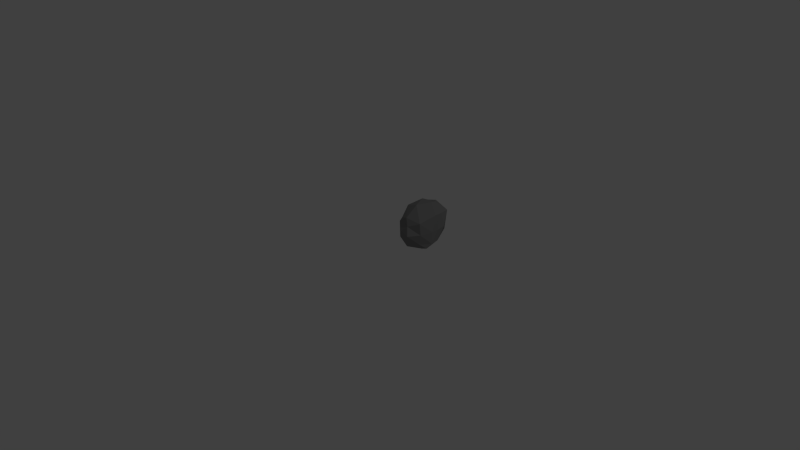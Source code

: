 # Source: rock2.blend  (saved by Blender 2.76.0; exported with 4.5.12 LTS)
import bpy
from mathutils import Matrix  # noqa: F401  (used for matrix-valued properties, if any)

bpy.ops.wm.read_factory_settings(use_empty=True)
scene = bpy.context.scene
scene.name = 'Scene'

# ---- collections
col_collection_1 = bpy.data.collections.new('Collection 1'); scene.collection.children.link(col_collection_1)

# ---- materials (node trees are filled in below, after node groups)
mat_grey2 = bpy.data.materials.new('grey2')
mat_grey2.alpha_threshold = 0.0
mat_grey2.diffuse_color = (0.2396, 0.2396, 0.2396, 1.0)
mat_grey2.roughness = 0.5

# ---- material node trees
mat_grey2.use_nodes = True; mat_grey2.node_tree.nodes.clear()
_N = mat_grey2.node_tree.nodes; _L = mat_grey2.node_tree.links
n0 = _N.new('ShaderNodeOutputMaterial'); n0.name = 'Material Output'; n0.location = (300, 300)
n1 = _N.new('ShaderNodeBsdfDiffuse'); n1.name = 'Diffuse BSDF'; n1.location = (10, 300)
n1.inputs[0].default_value = (0.2384, 0.2384, 0.2384, 1.0)
_L.new(n1.outputs[0], n0.inputs[0])
n0.is_active_output = True

# ---- world
world_world = bpy.data.worlds.new('World'); scene.world = world_world
world_world.color = (0.05088, 0.05088, 0.05088)
world_world.use_sun_shadow = False
world_world.sun_shadow_jitter_overblur = 0.0
world_world.cycles.sampling_method = 'MANUAL'
world_world.cycles.sample_map_resolution = 256

# ---- cameras
cam_camera = bpy.data.cameras.new('Camera')
cam_camera.clip_end = 100.0
cam_camera.lens = 35.0
cam_camera.sensor_width = 32.0
cam_camera.sensor_height = 18.0
cam_camera.ortho_scale = 7.314
cam_camera.dof.focus_distance = 0.0

# ---- lights
light_lamp = bpy.data.lights.new('Lamp', 'POINT')
light_lamp.transmission_factor = 0.0
light_lamp.cutoff_distance = 30.0
light_lamp.energy = 100.0
light_lamp.shadow_buffer_clip_start = 1.001
light_lamp.shadow_soft_size = 0.1
light_lamp.shadow_maximum_resolution = 0.006
light_lamp.use_absolute_resolution = True
light_lamp.cycles.use_multiple_importance_sampling = False

# ---- meshes
me_icosphere = bpy.data.meshes.new('Icosphere')
me_icosphere.from_pydata([(-0.8918, -2.315, -0.1622), (0.3327, -2.948, -0.4394), (-0.1424, -2.542, 0.3568), (-0.9632, -0.8326, 0.4861), (-1.182, -0.6822, -0.5522), (-0.4479, -1.926, -1.457), (1.072, -1.838, -0.2994), (0.335, -1.168, 0.9588), (0.1192, -0.6213, 0.8576), (0.1825, -0.5572, -0.9723), (0.9817, -2.16, -1.181), (1.149, -1.061, -0.1723), (-0.6564, -2.363, 0.1529), (-0.3773, -2.74, -0.3942), (0.09534, -2.708, -0.02356), (0.005431, -2.653, -1.222), (-0.8028, -2.381, -1.031), (-1.056, -1.638, 0.2029), (-0.881, -1.709, 0.5925), (-1.26, -1.675, -0.3961), (-0.968, -0.7479, 0.1889), (-1.06, -1.316, -1.301), (0.7526, -2.484, -0.9139), (0.396, -1.962, -1.474), (0.7435, -2.432, 0.2606), (0.8383, -2.469, -0.3558), (-0.3971, -1.105, 0.9331), (-0.06609, -1.877, 0.9077), (-0.569, -0.4512, 0.2306), (-0.3724, -0.7377, 0.749), (-0.1687, -1.139, -1.417), (-0.5738, -0.5907, -0.8447), (1.125, -1.889, -0.9496), (0.935, -1.46, 0.5123), (0.3112, -0.9189, 0.9127), (0.1532, -0.2708, -0.04941), (0.659, -1.276, -1.258), (1.086, -1.463, -0.2877), (1.093, -1.466, -0.8889), (0.9478, -1.054, 0.5105), (0.8566, -0.5206, 0.4922), (0.8184, -0.6678, -0.5599)], [], [(0, 13, 12), (1, 13, 15), (0, 12, 17), (0, 17, 19), (0, 19, 16), (1, 15, 22), (2, 14, 24), (3, 18, 26), (4, 20, 28), (5, 21, 30), (1, 22, 25), (2, 24, 27), (3, 26, 29), (4, 28, 31), (5, 30, 23), (6, 32, 37), (7, 33, 39), (8, 34, 40), (9, 35, 41), (10, 36, 38), (38, 41, 11), (38, 36, 41), (36, 9, 41), (41, 40, 11), (41, 35, 40), (35, 8, 40), (40, 39, 11), (40, 34, 39), (34, 7, 39), (39, 37, 11), (39, 33, 37), (33, 6, 37), (37, 38, 11), (37, 32, 38), (32, 10, 38), (23, 36, 10), (23, 30, 36), (30, 9, 36), (31, 35, 9), (31, 28, 35), (28, 8, 35), (29, 34, 8), (29, 26, 34), (26, 7, 34), (27, 33, 7), (27, 24, 33), (24, 6, 33), (25, 32, 6), (25, 22, 32), (22, 10, 32), (30, 31, 9), (30, 21, 31), (21, 4, 31), (28, 29, 8), (28, 20, 29), (20, 3, 29), (26, 27, 7), (26, 18, 27), (18, 2, 27), (24, 25, 6), (24, 14, 25), (14, 1, 25), (22, 23, 10), (22, 15, 23), (15, 5, 23), (16, 21, 5), (16, 19, 21), (19, 4, 21), (19, 20, 4), (19, 17, 20), (17, 3, 20), (17, 18, 3), (17, 12, 18), (12, 2, 18), (15, 16, 5), (15, 13, 16), (13, 0, 16), (12, 14, 2), (12, 13, 14), (13, 1, 14)])
me_icosphere.materials.append(mat_grey2)
me_icosphere.use_remesh_preserve_volume = False
me_icosphere.use_remesh_preserve_attributes = False
me_icosphere.use_mirror_vertex_groups = False
me_icosphere.update()

# ---- objects
ob_icosphere = bpy.data.objects.new('Icosphere', me_icosphere)
ob_lamp = bpy.data.objects.new('Lamp', light_lamp)
ob_camera = bpy.data.objects.new('Camera', cam_camera)

# ---- transforms, parenting, visibility, modifiers, constraints
ob_icosphere.location = (0.2658, 0.9838, 0.3864)
ob_icosphere.scale = (0.2433, 0.2433, 0.2433)
ob_icosphere.lineart.crease_threshold = 0.0
ob_lamp.location = (4.076, 1.005, 5.904)
ob_lamp.rotation_euler = (0.6503, 0.05522, 1.866)
ob_lamp.lock_rotations_4d = False
ob_lamp.empty_display_type = 'ARROWS'
ob_lamp.color = (0.0, 0.0, 0.0, 0.0)
ob_lamp.lineart.crease_threshold = 0.0
ob_camera.location = (7.481, -6.508, 5.344)
ob_camera.rotation_euler = (1.109, 0.01082, 0.8149)
ob_camera.lock_rotations_4d = False
ob_camera.empty_display_type = 'ARROWS'
ob_camera.color = (0.0, 0.0, 0.0, 0.0)
ob_camera.display_type = 'WIRE'
ob_camera.lineart.crease_threshold = 0.0

# ---- collection membership
col_collection_1.objects.link(ob_icosphere)
col_collection_1.objects.link(ob_lamp)
col_collection_1.objects.link(ob_camera)

# ---- scene / render settings (as saved in the file)
scene.camera = ob_camera
scene.frame_start = 1; scene.frame_end = 250; scene.frame_set(1)
scene.render.engine = 'CYCLES'
scene.render.resolution_percentage = 50
scene.render.dither_intensity = 0.0
scene.cycles.use_denoising = False
scene.cycles.samples = 10
scene.cycles.sampling_pattern = 'TABULATED_SOBOL'
scene.cycles.light_sampling_threshold = 0.0
scene.cycles.use_adaptive_sampling = False
scene.cycles.use_light_tree = False
scene.cycles.blur_glossy = 0.0
scene.cycles.pixel_filter_type = 'GAUSSIAN'
scene.cycles.sample_clamp_indirect = 0.0
scene.view_settings.view_transform = 'Standard'
bpy.context.view_layer.update()
